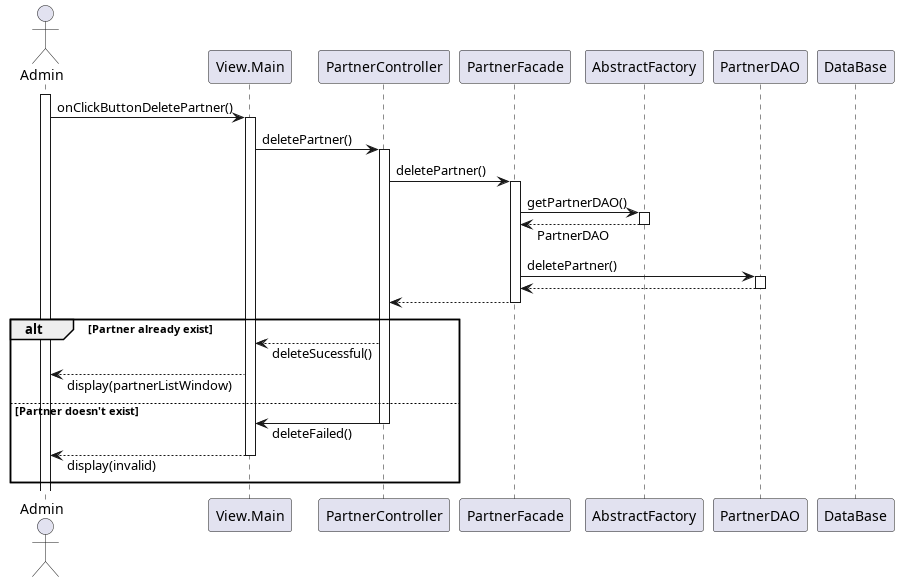

The diagram above was rendered by PlantUML. Its source (embedded in the PNG):
@startuml <Delete partner>
skinparam responseMessageBelowArrow true

actor Admin
participant View.Main
participant PartnerController
participant PartnerFacade
participant AbstractFactory
participant PartnerDAO
participant DataBase

activate Admin

Admin -> View.Main++: onClickButtonDeletePartner()
View.Main -> PartnerController++: deletePartner()
PartnerController -> PartnerFacade++: deletePartner()
PartnerFacade -> AbstractFactory++: getPartnerDAO()
return PartnerDAO
PartnerFacade -> PartnerDAO++: deletePartner()
return
return

alt Partner already exist
    PartnerController --> View.Main: deleteSucessful()
    View.Main --> Admin: display(partnerListWindow)
else Partner doesn't exist
    PartnerController -> View.Main--: deleteFailed()
    View.Main --> Admin--: display(invalid)
end

@enduml